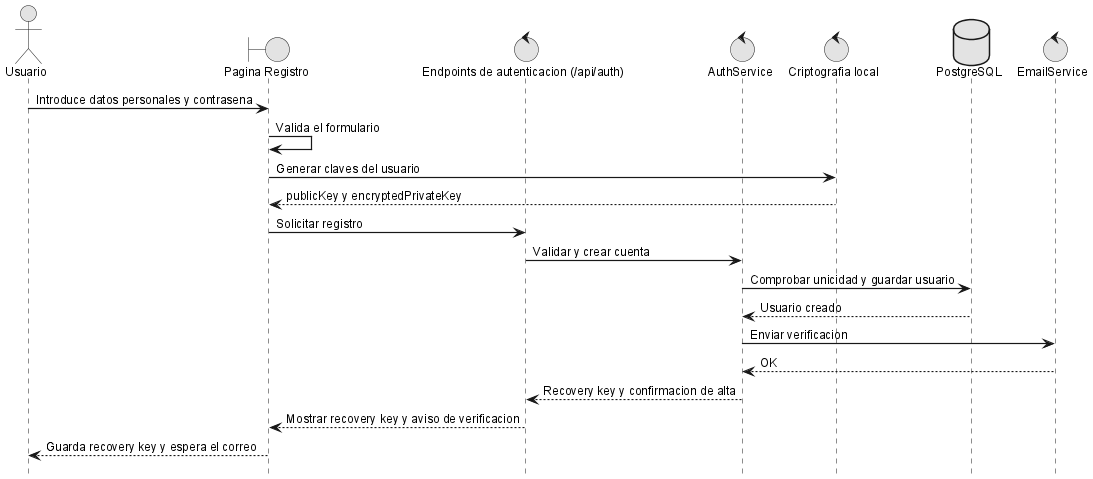

The diagram above was rendered by PlantUML. Its source (embedded in the PNG):
@startuml
!include _sequence-style.puml
actor Usuario as user
boundary "Pagina Registro" as ui
control "Endpoints de autenticacion (/api/auth)" as api
control "AuthService" as srv
control "Criptografia local" as crypto
database "PostgreSQL" as db
control "EmailService" as email

user -> ui: Introduce datos personales y contrasena
ui -> ui: Valida el formulario
ui -> crypto: Generar claves del usuario
crypto --> ui: publicKey y encryptedPrivateKey
ui -> api: Solicitar registro
api -> srv: Validar y crear cuenta
srv -> db: Comprobar unicidad y guardar usuario
db --> srv: Usuario creado
srv -> email: Enviar verificacion
email --> srv: OK
srv --> api: Recovery key y confirmacion de alta
api --> ui: Mostrar recovery key y aviso de verificacion
ui --> user: Guarda recovery key y espera el correo

@enduml